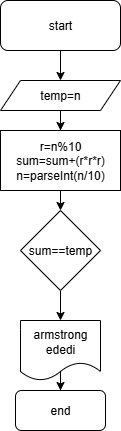

The diagram above was exported from draw.io. Its source (the exported page's mxGraphModel, read from the mxfile embedded in the PNG):
<mxGraphModel dx="786" dy="425" grid="1" gridSize="10" guides="1" tooltips="1" connect="1" arrows="1" fold="1" page="1" pageScale="1" pageWidth="850" pageHeight="1100" math="0" shadow="0">
  <root>
    <mxCell id="0" />
    <mxCell id="1" parent="0" />
    <mxCell id="cyBmds1ALdYNycE-R4mN-4" value="" style="edgeStyle=orthogonalEdgeStyle;rounded=0;orthogonalLoop=1;jettySize=auto;html=1;" edge="1" parent="1" source="cyBmds1ALdYNycE-R4mN-2" target="cyBmds1ALdYNycE-R4mN-3">
      <mxGeometry relative="1" as="geometry" />
    </mxCell>
    <mxCell id="cyBmds1ALdYNycE-R4mN-2" value="start" style="rounded=1;whiteSpace=wrap;html=1;" vertex="1" parent="1">
      <mxGeometry x="270" y="40" width="120" height="50" as="geometry" />
    </mxCell>
    <mxCell id="cyBmds1ALdYNycE-R4mN-7" value="" style="edgeStyle=orthogonalEdgeStyle;rounded=0;orthogonalLoop=1;jettySize=auto;html=1;" edge="1" parent="1" source="cyBmds1ALdYNycE-R4mN-3" target="cyBmds1ALdYNycE-R4mN-5">
      <mxGeometry relative="1" as="geometry" />
    </mxCell>
    <mxCell id="cyBmds1ALdYNycE-R4mN-3" value="temp=n" style="shape=parallelogram;perimeter=parallelogramPerimeter;whiteSpace=wrap;html=1;fixedSize=1;" vertex="1" parent="1">
      <mxGeometry x="270" y="120" width="120" height="30" as="geometry" />
    </mxCell>
    <mxCell id="cyBmds1ALdYNycE-R4mN-11" style="edgeStyle=orthogonalEdgeStyle;rounded=0;orthogonalLoop=1;jettySize=auto;html=1;exitX=0.5;exitY=1;exitDx=0;exitDy=0;entryX=0.5;entryY=0;entryDx=0;entryDy=0;" edge="1" parent="1" source="cyBmds1ALdYNycE-R4mN-5" target="cyBmds1ALdYNycE-R4mN-8">
      <mxGeometry relative="1" as="geometry" />
    </mxCell>
    <mxCell id="cyBmds1ALdYNycE-R4mN-5" value="r=n%10&lt;div&gt;sum=sum+(r*r*r)&lt;/div&gt;&lt;div&gt;n=parseInt(n/10)&lt;/div&gt;" style="rounded=0;whiteSpace=wrap;html=1;" vertex="1" parent="1">
      <mxGeometry x="270" y="170" width="120" height="60" as="geometry" />
    </mxCell>
    <mxCell id="cyBmds1ALdYNycE-R4mN-13" style="edgeStyle=orthogonalEdgeStyle;rounded=0;orthogonalLoop=1;jettySize=auto;html=1;exitX=0.5;exitY=1;exitDx=0;exitDy=0;entryX=0.5;entryY=0;entryDx=0;entryDy=0;" edge="1" parent="1" source="cyBmds1ALdYNycE-R4mN-8" target="cyBmds1ALdYNycE-R4mN-12">
      <mxGeometry relative="1" as="geometry" />
    </mxCell>
    <mxCell id="cyBmds1ALdYNycE-R4mN-8" value="sum==temp" style="rhombus;whiteSpace=wrap;html=1;" vertex="1" parent="1">
      <mxGeometry x="290" y="250" width="80" height="80" as="geometry" />
    </mxCell>
    <mxCell id="cyBmds1ALdYNycE-R4mN-15" value="" style="edgeStyle=orthogonalEdgeStyle;rounded=0;orthogonalLoop=1;jettySize=auto;html=1;" edge="1" parent="1" source="cyBmds1ALdYNycE-R4mN-12" target="cyBmds1ALdYNycE-R4mN-14">
      <mxGeometry relative="1" as="geometry" />
    </mxCell>
    <mxCell id="cyBmds1ALdYNycE-R4mN-12" value="armstrong ededi" style="shape=document;whiteSpace=wrap;html=1;boundedLbl=1;" vertex="1" parent="1">
      <mxGeometry x="290" y="360" width="80" height="60" as="geometry" />
    </mxCell>
    <mxCell id="cyBmds1ALdYNycE-R4mN-14" value="end" style="rounded=1;whiteSpace=wrap;html=1;" vertex="1" parent="1">
      <mxGeometry x="285" y="430" width="90" height="40" as="geometry" />
    </mxCell>
  </root>
</mxGraphModel>